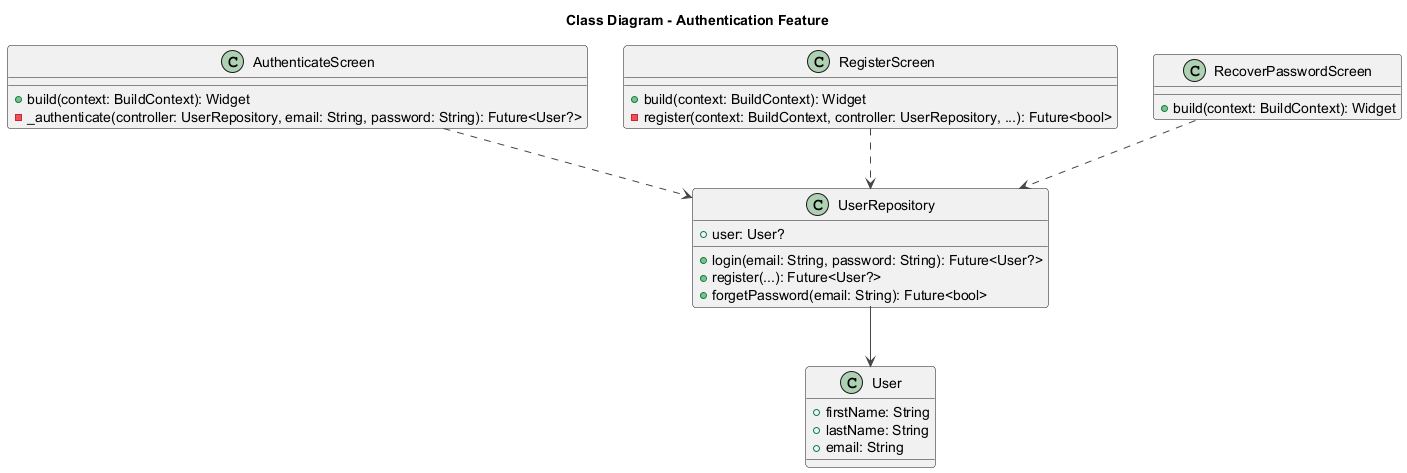

The diagram above was rendered by PlantUML. Its source (embedded in the PNG):
@startuml
!theme vibrant
title Class Diagram - Authentication Feature

class AuthenticateScreen {
  +build(context: BuildContext): Widget
  -_authenticate(controller: UserRepository, email: String, password: String): Future<User?>
}

class RegisterScreen {
  +build(context: BuildContext): Widget
  -register(context: BuildContext, controller: UserRepository, ...): Future<bool>
}

class RecoverPasswordScreen {
  +build(context: BuildContext): Widget
}

class UserRepository {
  +login(email: String, password: String): Future<User?>
  +register(...): Future<User?>
  +forgetPassword(email: String): Future<bool>
  +user: User?
}

class User {
  +firstName: String
  +lastName: String
  +email: String
}

AuthenticateScreen ..> UserRepository
RegisterScreen ..> UserRepository
RecoverPasswordScreen ..> UserRepository
UserRepository --> User

@enduml